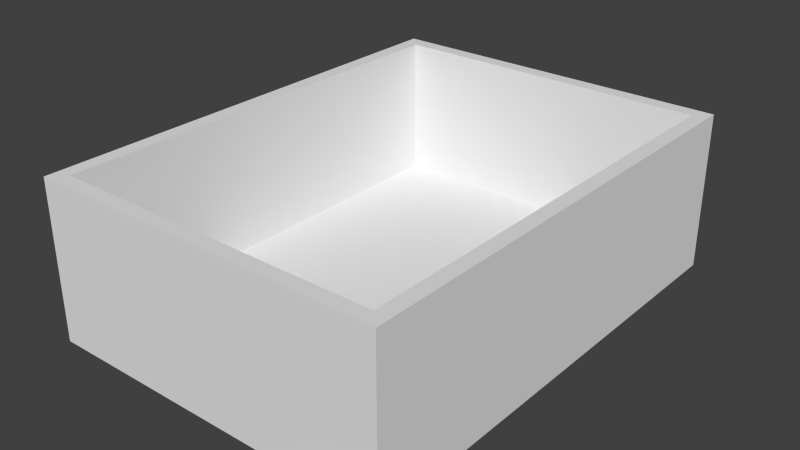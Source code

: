 # Source: Buyout_Drawer_Box.blend  (saved by Blender 2.76.0; exported with 4.5.12 LTS)
import bpy
from mathutils import Matrix  # noqa: F401  (used for matrix-valued properties, if any)

bpy.ops.wm.read_factory_settings(use_empty=True)
scene = bpy.context.scene
scene.name = 'Scene'

# ---- collections
col_collection_1 = bpy.data.collections.new('Collection 1'); scene.collection.children.link(col_collection_1)

# ---- world
world_world = bpy.data.worlds.new('World'); scene.world = world_world
world_world.color = (0.05088, 0.05088, 0.05088)
world_world.use_sun_shadow = False
world_world.sun_shadow_jitter_overblur = 0.0
world_world.cycles.sampling_method = 'MANUAL'
world_world.cycles.sample_map_resolution = 256

# ---- meshes
me_base_point = bpy.data.meshes.new('Base Point')
me_base_point.from_pydata([(0.0, 0.0, 0.0)], [], [])
me_base_point.use_remesh_preserve_volume = False
me_base_point.use_remesh_preserve_attributes = False
me_base_point.use_mirror_vertex_groups = False
me_base_point.update()
me_drawer_box = bpy.data.meshes.new('Drawer Box')
me_drawer_box.from_pydata([(0.0, 0.0, 0.0), (0.0, 0.6096, 0.0), (0.4572, 0.6096, 0.0), (0.4572, 0.0, 0.0), (0.0, 0.0, 0.2032), (0.0, 0.6096, 0.2032), (0.4572, 0.6096, 0.2032), (0.4572, 0.0, 0.2032), (0.0, 0.01905, 0.0), (0.0, 0.5906, 0.0), (0.4572, 0.5906, 0.0), (0.4572, 0.01905, 0.0), (0.0, 0.5906, 0.2032), (0.0, 0.01905, 0.2032), (0.4572, 0.01905, 0.2032), (0.4572, 0.5906, 0.2032), (0.4382, 0.0, 0.0), (0.01905, 0.0, 0.0), (0.01905, 0.6096, 0.0), (0.4382, 0.6096, 0.0), (0.01905, 0.0, 0.2032), (0.4382, 0.0, 0.2032), (0.4382, 0.6096, 0.2032), (0.01905, 0.6096, 0.2032), (0.4382, 0.01905, 0.2032), (0.01905, 0.01905, 0.2032), (0.4382, 0.5906, 0.2032), (0.01905, 0.5906, 0.2032), (0.01905, 0.01905, 0.0), (0.4382, 0.01905, 0.0), (0.01905, 0.5906, 0.0), (0.4382, 0.5906, 0.0), (0.4382, 0.01905, 0.01905), (0.01905, 0.01905, 0.01905), (0.4382, 0.5906, 0.01905), (0.01905, 0.5906, 0.01905), (0.01905, 0.01905, 0.00635), (0.4382, 0.01905, 0.00635), (0.01905, 0.5906, 0.00635), (0.4382, 0.5906, 0.00635)], [], [(31, 19, 2, 10), (26, 15, 6, 22), (9, 12, 5, 1), (19, 22, 6, 2), (11, 14, 7, 3), (21, 16, 3, 7), (2, 6, 15, 10), (10, 15, 14, 11), (0, 4, 13, 8), (8, 13, 12, 9), (21, 7, 14, 24), (24, 14, 15, 26), (16, 29, 11, 3), (29, 31, 10, 11), (8, 9, 30, 28), (31, 29, 37, 39), (0, 8, 28, 17), (17, 28, 29, 16), (13, 25, 27, 12), (26, 27, 35, 34), (4, 20, 25, 13), (20, 21, 24, 25), (4, 0, 17, 20), (20, 17, 16, 21), (1, 5, 23, 18), (18, 23, 22, 19), (12, 27, 23, 5), (27, 26, 22, 23), (9, 1, 18, 30), (30, 18, 19, 31), (33, 32, 34, 35), (25, 24, 32, 33), (27, 25, 33, 35), (24, 26, 34, 32), (36, 38, 39, 37), (30, 31, 39, 38), (29, 28, 36, 37), (28, 30, 38, 36)])
_uv = me_drawer_box.uv_layers.new(name='UVMap')
_uv.uv.foreach_set('vector', [0.2749, 0.01282, 0.2749, 0.0, 0.2869, 0.0, 0.2869, 0.01282, 0.2988, 0.01282, 0.2869, 0.01282, 0.2869, 0.0, 0.2988, 0.0, 0.7012, 0.01282, 0.5737, 0.01282, 0.5737, 0.0, 0.7012, 0.0, 0.8167, 0.2949, 0.9442, 0.2949, 0.9442, 0.3077, 0.8167, 0.3077, 0.5259, 0.8077, 0.6534, 0.8077, 0.6534, 0.8205, 0.5259, 0.8205, 0.8964, 0.4231, 0.7689, 0.4231, 0.7689, 0.4103, 0.8964, 0.4103, 0.5259, 0.4103, 0.6534, 0.4103, 0.6534, 0.4231, 0.5259, 0.4231, 0.5259, 0.4231, 0.6534, 0.4231, 0.6534, 0.8077, 0.5259, 0.8077, 0.7012, 0.4103, 0.5737, 0.4103, 0.5737, 0.3974, 0.7012, 0.3974, 0.7012, 0.3974, 0.5737, 0.3974, 0.5737, 0.01282, 0.7012, 0.01282, 0.2988, 0.4103, 0.2869, 0.4103, 0.2869, 0.3974, 0.2988, 0.3974, 0.2988, 0.3974, 0.2869, 0.3974, 0.2869, 0.01282, 0.2988, 0.01282, 0.2749, 0.4103, 0.2749, 0.3974, 0.2869, 0.3974, 0.2869, 0.4103, 0.2749, 0.3974, 0.2749, 0.01282, 0.2869, 0.01282, 0.2869, 0.3974, 8.834e-08, 0.3974, 2.85e-09, 0.01282, 0.01195, 0.01282, 0.01195, 0.3974, 0.9482, 0.0, 0.9482, 0.3846, 0.9442, 0.3846, 0.9442, 0.0, 9.119e-08, 0.4103, 8.834e-08, 0.3974, 0.01195, 0.3974, 0.01195, 0.4103, 0.01195, 0.4103, 0.01195, 0.3974, 0.2749, 0.3974, 0.2749, 0.4103, 0.5737, 0.3974, 0.5618, 0.3974, 0.5618, 0.01282, 0.5737, 0.01282, 1.0, 0.7179, 1.0, 1.0, 0.8845, 1.0, 0.8845, 0.7179, 0.5737, 0.4103, 0.5618, 0.4103, 0.5618, 0.3974, 0.5737, 0.3974, 0.5618, 0.4103, 0.2988, 0.4103, 0.2988, 0.3974, 0.5618, 0.3974, 0.8964, 0.7179, 0.7689, 0.7179, 0.7689, 0.7051, 0.8964, 0.7051, 0.8964, 0.7051, 0.7689, 0.7051, 0.7689, 0.4231, 0.8964, 0.4231, 0.8167, 1.631e-09, 0.9442, 0.0, 0.9442, 0.01282, 0.8167, 0.01282, 0.8167, 0.01282, 0.9442, 0.01282, 0.9442, 0.2949, 0.8167, 0.2949, 0.5737, 0.01282, 0.5618, 0.01282, 0.5618, 0.0, 0.5737, 0.0, 0.5618, 0.01282, 0.2988, 0.01282, 0.2988, 0.0, 0.5618, 0.0, 2.85e-09, 0.01282, 0.0, 8.023e-08, 0.01195, 8.023e-08, 0.01195, 0.01282, 0.01195, 0.01282, 0.01195, 8.023e-08, 0.2749, 0.0, 0.2749, 0.01282, 0.5259, 0.7949, 0.2629, 0.7949, 0.2629, 0.4103, 0.5259, 0.4103, 0.7689, 1.0, 0.7689, 0.7179, 0.8845, 0.7179, 0.8845, 1.0, 0.6534, 0.7949, 0.6534, 0.4103, 0.7689, 0.4103, 0.7689, 0.7949, 0.7012, 0.3846, 0.7012, 0.0, 0.8167, 0.0, 0.8167, 0.3846, 8.648e-08, 0.7949, 0.0, 0.4103, 0.2629, 0.4103, 0.2629, 0.7949, 0.8964, 0.6923, 0.8964, 0.4103, 0.9004, 0.4103, 0.9004, 0.6923, 0.9044, 0.4103, 0.9044, 0.6923, 0.9004, 0.6923, 0.9004, 0.4103, 0.9402, 0.6923, 0.9402, 0.3077, 0.9442, 0.3077, 0.9442, 0.6923])
me_drawer_box.materials.append(None)
me_drawer_box.use_remesh_preserve_volume = False
me_drawer_box.use_remesh_preserve_attributes = False
me_drawer_box.use_mirror_vertex_groups = False
me_drawer_box.update()
me_cage = bpy.data.meshes.new('CAGE')
me_cage.from_pydata([(0.0, 0.0, 0.0), (0.0, 0.6096, 0.0), (0.6096, 0.6096, 0.0), (0.6096, 0.0, 0.0), (0.0, 0.0, 0.6096), (0.0, 0.6096, 0.6096), (0.6096, 0.6096, 0.6096), (0.6096, 0.0, 0.6096)], [], [(0, 1, 2, 3), (4, 7, 6, 5), (0, 4, 5, 1), (1, 5, 6, 2), (2, 6, 7, 3), (4, 0, 3, 7)])
me_cage.use_remesh_preserve_volume = False
me_cage.use_remesh_preserve_attributes = False
me_cage.use_mirror_vertex_groups = False
me_cage.update()

# ---- objects
ob_bpassembly_buyout_drawer_box = bpy.data.objects.new('BPASSEMBLY.Buyout Drawer Box', me_base_point)
ob_vpdimz_buyout_drawer_box = bpy.data.objects.new('VPDIMZ.Buyout Drawer Box', None)
ob_vpdimy_buyout_drawer_box = bpy.data.objects.new('VPDIMY.Buyout Drawer Box', None)
ob_vpdimx_buyout_drawer_box = bpy.data.objects.new('VPDIMX.Buyout Drawer Box', None)
ob_mesh_buyout_drawer_box_drawer_box = bpy.data.objects.new('MESH.Buyout Drawer Box.Drawer Box', me_drawer_box)
ob_cage_buyout_drawer_box_cage = bpy.data.objects.new('CAGE.Buyout Drawer Box.CAGE', me_cage)

# ---- transforms, parenting, visibility, modifiers, constraints
ob_bpassembly_buyout_drawer_box.location = (0.0, 0.0, 0.0)
ob_bpassembly_buyout_drawer_box.lineart.crease_threshold = 0.0
ob_vpdimz_buyout_drawer_box.parent = ob_bpassembly_buyout_drawer_box
ob_vpdimz_buyout_drawer_box.location = (0.0, 0.0, 0.2032)
ob_vpdimz_buyout_drawer_box.lock_location = (True, True, False)
ob_vpdimz_buyout_drawer_box.empty_display_size = 0.3048
ob_vpdimz_buyout_drawer_box.empty_image_offset = (0.0, 0.0)
ob_vpdimz_buyout_drawer_box.lineart.crease_threshold = 0.0
ob_vpdimy_buyout_drawer_box.parent = ob_bpassembly_buyout_drawer_box
ob_vpdimy_buyout_drawer_box.location = (0.0, 0.6096, 0.0)
ob_vpdimy_buyout_drawer_box.lock_location = (True, False, True)
ob_vpdimy_buyout_drawer_box.empty_display_size = 0.3048
ob_vpdimy_buyout_drawer_box.empty_image_offset = (0.0, 0.0)
ob_vpdimy_buyout_drawer_box.lineart.crease_threshold = 0.0
ob_vpdimx_buyout_drawer_box.parent = ob_bpassembly_buyout_drawer_box
ob_vpdimx_buyout_drawer_box.location = (0.4572, 0.0, 0.0)
ob_vpdimx_buyout_drawer_box.lock_location = (False, True, True)
ob_vpdimx_buyout_drawer_box.empty_display_size = 0.3048
ob_vpdimx_buyout_drawer_box.empty_image_offset = (0.0, 0.0)
ob_vpdimx_buyout_drawer_box.lineart.crease_threshold = 0.0
ob_mesh_buyout_drawer_box_drawer_box.parent = ob_bpassembly_buyout_drawer_box
ob_mesh_buyout_drawer_box_drawer_box.location = (0.0, 0.0, 0.0)
ob_mesh_buyout_drawer_box_drawer_box.lock_location = (True, True, True)
ob_mesh_buyout_drawer_box_drawer_box.lineart.crease_threshold = 0.0
_vg = ob_mesh_buyout_drawer_box_drawer_box.vertex_groups.new(name='X Dimension')
_vg = ob_mesh_buyout_drawer_box_drawer_box.vertex_groups.new(name='Y Dimension')
_vg = ob_mesh_buyout_drawer_box_drawer_box.vertex_groups.new(name='Z Dimension')
_m = ob_mesh_buyout_drawer_box_drawer_box.modifiers.new('Hook-VPDIMX.New Assembly', 'HOOK')
_m.center = (0.4572, 0.0, 0.0)
_m.matrix_inverse = ((1.0, 0.0, 0.0, -0.4572), (0.0, 1.0, 0.0, 0.0), (0.0, 0.0, 1.0, 0.0), (0.0, 0.0, 0.0, 1.0))
_m.object = ob_vpdimx_buyout_drawer_box
_m = ob_mesh_buyout_drawer_box_drawer_box.modifiers.new('Hook-VPDIMY.New Assembly', 'HOOK')
_m.center = (0.0, 0.6096, 0.0)
_m.matrix_inverse = ((1.0, 0.0, 0.0, 0.0), (0.0, 1.0, 0.0, -0.6096), (0.0, 0.0, 1.0, 0.0), (0.0, 0.0, 0.0, 1.0))
_m.object = ob_vpdimy_buyout_drawer_box
_m = ob_mesh_buyout_drawer_box_drawer_box.modifiers.new('Hook-VPDIMZ.New Assembly', 'HOOK')
_m.center = (0.0, 0.0, 0.2032)
_m.matrix_inverse = ((1.0, 0.0, 0.0, 0.0), (0.0, 1.0, 0.0, 0.0), (0.0, 0.0, 1.0, -0.2032), (0.0, 0.0, 0.0, 1.0))
_m.object = ob_vpdimz_buyout_drawer_box
ob_cage_buyout_drawer_box_cage.parent = ob_bpassembly_buyout_drawer_box
ob_cage_buyout_drawer_box_cage.location = (0.0, 0.0, 0.0)
ob_cage_buyout_drawer_box_cage.lock_location = (True, True, True)
ob_cage_buyout_drawer_box_cage.lock_rotation = (True, True, True)
ob_cage_buyout_drawer_box_cage.hide_render = True
ob_cage_buyout_drawer_box_cage.visible_camera = False
ob_cage_buyout_drawer_box_cage.visible_diffuse = False
ob_cage_buyout_drawer_box_cage.visible_glossy = False
ob_cage_buyout_drawer_box_cage.visible_transmission = False
ob_cage_buyout_drawer_box_cage.visible_shadow = False
ob_cage_buyout_drawer_box_cage.display_type = 'WIRE'
ob_cage_buyout_drawer_box_cage.lineart.crease_threshold = 0.0
_vg = ob_cage_buyout_drawer_box_cage.vertex_groups.new(name='X Dimension')
_vg = ob_cage_buyout_drawer_box_cage.vertex_groups.new(name='Y Dimension')
_vg = ob_cage_buyout_drawer_box_cage.vertex_groups.new(name='Z Dimension')
_m = ob_cage_buyout_drawer_box_cage.modifiers.new('Hook-VPDIMX.New Assembly', 'HOOK')
_m.center = (0.6096, 0.0, 0.0)
_m.matrix_inverse = ((1.0, 0.0, 0.0, -0.6096), (0.0, 1.0, 0.0, 0.0), (0.0, 0.0, 1.0, 0.0), (0.0, 0.0, 0.0, 1.0))
_m.object = ob_vpdimx_buyout_drawer_box
_m = ob_cage_buyout_drawer_box_cage.modifiers.new('Hook-VPDIMY.New Assembly', 'HOOK')
_m.center = (0.0, 0.6096, 0.0)
_m.matrix_inverse = ((1.0, 0.0, 0.0, 0.0), (0.0, 1.0, 0.0, -0.6096), (0.0, 0.0, 1.0, 0.0), (0.0, 0.0, 0.0, 1.0))
_m.object = ob_vpdimy_buyout_drawer_box
_m = ob_cage_buyout_drawer_box_cage.modifiers.new('Hook-VPDIMZ.New Assembly', 'HOOK')
_m.center = (0.0, 0.0, 0.6096)
_m.matrix_inverse = ((1.0, 0.0, 0.0, 0.0), (0.0, 1.0, 0.0, 0.0), (0.0, 0.0, 1.0, -0.6096), (0.0, 0.0, 0.0, 1.0))
_m.object = ob_vpdimz_buyout_drawer_box

# ---- collection membership
col_collection_1.objects.link(ob_bpassembly_buyout_drawer_box)
col_collection_1.objects.link(ob_vpdimz_buyout_drawer_box)
col_collection_1.objects.link(ob_vpdimy_buyout_drawer_box)
col_collection_1.objects.link(ob_vpdimx_buyout_drawer_box)
col_collection_1.objects.link(ob_mesh_buyout_drawer_box_drawer_box)
col_collection_1.objects.link(ob_cage_buyout_drawer_box_cage)

# ---- scene / render settings (as saved in the file)
scene.frame_start = 1; scene.frame_end = 250; scene.frame_set(1)
scene.render.engine = 'CYCLES'
scene.render.resolution_percentage = 50
scene.render.dither_intensity = 0.0
scene.cycles.use_denoising = False
scene.cycles.samples = 100
scene.cycles.sampling_pattern = 'TABULATED_SOBOL'
scene.cycles.light_sampling_threshold = 0.0
scene.cycles.use_adaptive_sampling = False
scene.cycles.use_light_tree = False
scene.cycles.caustics_reflective = False
scene.cycles.caustics_refractive = False
scene.cycles.blur_glossy = 0.0
scene.cycles.max_bounces = 6
scene.cycles.pixel_filter_type = 'GAUSSIAN'
scene.cycles.sample_clamp_direct = 1.0
scene.cycles.sample_clamp_indirect = 1.0
scene.view_settings.view_transform = 'Standard'
bpy.context.view_layer.update()

# ---- added for rendering (the .blend has no active camera and no usable light): camera, sun
cam_auto = bpy.data.cameras.new('AutoCamera')
cam_auto.lens = 50.0
cam_auto.sensor_width = 36.0
cam_auto.clip_end = 1000.0
ob_auto_camera = bpy.data.objects.new('AutoCamera', cam_auto)
scene.collection.objects.link(ob_auto_camera)
ob_auto_camera.location = (0.958258, -0.57079, 0.685326)
ob_auto_camera.rotation_euler = (1.09748, -7.21219e-08, 0.694738)
scene.camera = ob_auto_camera
light_auto_sun = bpy.data.lights.new('AutoSun', 'SUN')
light_auto_sun.energy = 3.0
light_auto_sun.angle = 0.0523599
ob_auto_sun = bpy.data.objects.new('AutoSun', light_auto_sun)
scene.collection.objects.link(ob_auto_sun)
ob_auto_sun.rotation_euler = (0.872665, 0.174533, 0.523599)
bpy.context.view_layer.update()
